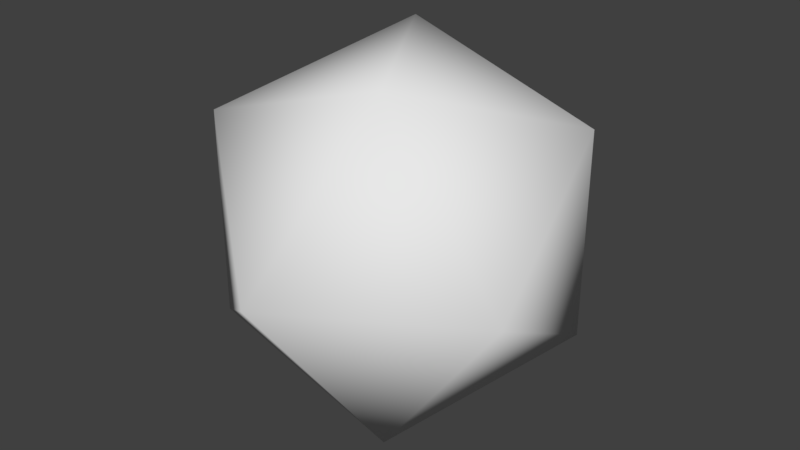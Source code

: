 # Source: particle_mesh.blend  (saved by Blender 2.79.0; exported with 4.5.12 LTS)
import bpy
from mathutils import Matrix  # noqa: F401  (used for matrix-valued properties, if any)

bpy.ops.wm.read_factory_settings(use_empty=True)
scene = bpy.context.scene
scene.name = 'Scene'

# ---- collections
col_collection_1 = bpy.data.collections.new('Collection 1'); scene.collection.children.link(col_collection_1)

# ---- world
world_world = bpy.data.worlds.new('World'); scene.world = world_world
world_world.color = (0.05088, 0.05088, 0.05088)
world_world.use_sun_shadow = False
world_world.sun_shadow_jitter_overblur = 0.0
world_world.cycles.sampling_method = 'MANUAL'

# ---- meshes
me_cube_001 = bpy.data.meshes.new('Cube.001')
me_cube_001.from_pydata([(1.654e-24, 0.0, -0.09593), (0.06942, -0.05043, -0.0429), (-0.02651, -0.0816, -0.0429), (-0.0858, 0.0, -0.0429), (-0.02651, 0.0816, -0.0429), (0.06942, 0.05043, -0.0429), (0.02651, -0.0816, 0.0429), (-0.06942, -0.05043, 0.0429), (-0.06942, 0.05043, 0.0429), (0.02651, 0.0816, 0.0429), (0.0858, 0.0, 0.0429), (-1.654e-24, 0.0, 0.09593)], [], [(0, 1, 2), (1, 0, 5), (0, 2, 3), (0, 3, 4), (0, 4, 5), (1, 5, 10), (2, 1, 6), (3, 2, 7), (4, 3, 8), (5, 4, 9), (1, 10, 6), (2, 6, 7), (3, 7, 8), (4, 8, 9), (5, 9, 10), (6, 10, 11), (7, 6, 11), (8, 7, 11), (9, 8, 11), (10, 9, 11)])
me_cube_001.polygons.foreach_set('use_smooth', [True] * 20)
me_cube_001.use_remesh_preserve_volume = False
me_cube_001.use_remesh_preserve_attributes = False
me_cube_001.use_mirror_vertex_groups = False
me_cube_001.update()

# ---- objects
ob_particle_mesh = bpy.data.objects.new('particle_mesh', me_cube_001)

# ---- transforms, parenting, visibility, modifiers, constraints
ob_particle_mesh.location = (0.0, 0.0, 0.0)
ob_particle_mesh.rotation_euler = (1.571, 2.22e-16, 2.22e-16)
ob_particle_mesh.lineart.crease_threshold = 0.0

# ---- collection membership
col_collection_1.objects.link(ob_particle_mesh)

# ---- scene / render settings (as saved in the file)
scene.frame_start = 1; scene.frame_end = 250; scene.frame_set(1)
scene.render.engine = 'BLENDER_EEVEE_NEXT'
scene.render.resolution_percentage = 50
scene.render.dither_intensity = 0.0
scene.cycles.use_denoising = False
scene.cycles.samples = 128
scene.cycles.sampling_pattern = 'TABULATED_SOBOL'
scene.cycles.use_adaptive_sampling = False
scene.cycles.use_light_tree = False
scene.cycles.blur_glossy = 0.0
scene.cycles.sample_clamp_indirect = 0.0
scene.view_settings.view_transform = 'Standard'
bpy.context.view_layer.update()

# ---- added for rendering (the .blend has no active camera and no usable light): camera, sun
cam_auto = bpy.data.cameras.new('AutoCamera')
cam_auto.lens = 50.0
cam_auto.sensor_width = 36.0
cam_auto.clip_end = 1000.0
ob_auto_camera = bpy.data.objects.new('AutoCamera', cam_auto)
scene.collection.objects.link(ob_auto_camera)
ob_auto_camera.location = (0.281998, -0.338398, 0.225598)
ob_auto_camera.rotation_euler = (1.09748, -7.21219e-08, 0.694738)
scene.camera = ob_auto_camera
light_auto_sun = bpy.data.lights.new('AutoSun', 'SUN')
light_auto_sun.energy = 3.0
light_auto_sun.angle = 0.0523599
ob_auto_sun = bpy.data.objects.new('AutoSun', light_auto_sun)
scene.collection.objects.link(ob_auto_sun)
ob_auto_sun.rotation_euler = (0.872665, 0.174533, 0.523599)
bpy.context.view_layer.update()
